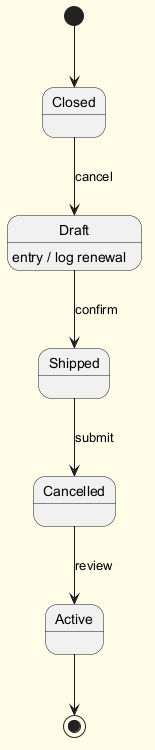

The diagram above was rendered by PlantUML. Its source (embedded in the PNG):
@startuml
skinparam backgroundColor #FFFDE7
skinparam classBackgroundColor #FFF9C4
skinparam classBorderColor #F57F17
[*] --> Closed
Closed --> Draft : cancel
Draft --> Shipped : confirm
Draft : entry / log renewal
Shipped --> Cancelled : submit
Cancelled --> Active : review
Active --> [*]
@enduml